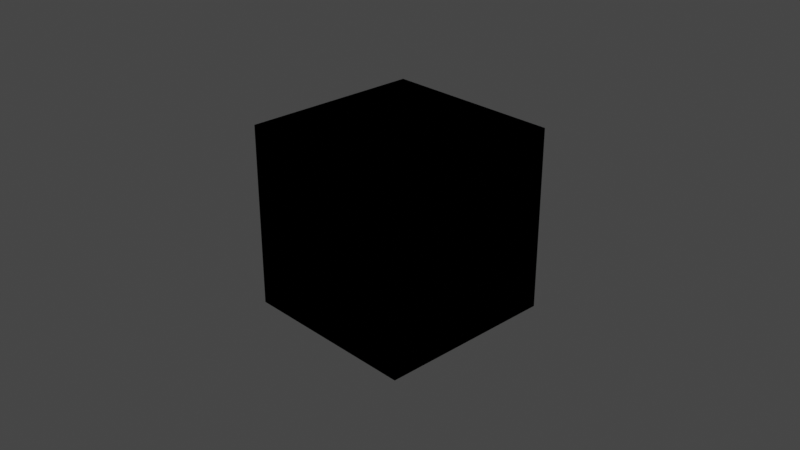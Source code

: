 # Source: kollatz_color-1.blend  (saved by Blender 2.83.19; exported with 4.5.12 LTS)
import bpy
from mathutils import Matrix  # noqa: F401  (used for matrix-valued properties, if any)

bpy.ops.wm.read_factory_settings(use_empty=True)
scene = bpy.context.scene
scene.name = 'Scene'

# ---- collections
col_collection = bpy.data.collections.new('Collection'); scene.collection.children.link(col_collection)

# ---- materials (node trees are filled in below, after node groups)
mat_material = bpy.data.materials.new('Material')
mat_material.alpha_threshold = 0.0
mat_material.line_color = (0.0, 0.0, 0.0, 1.0)

# ---- material node trees
mat_material.use_nodes = True; mat_material.node_tree.nodes.clear()
_N = mat_material.node_tree.nodes; _L = mat_material.node_tree.links
n0 = _N.new('NodeUndefined'); n0.name = 'OSL Projection'; n0.location = (-266, 179)
n1 = _N.new('NodeUndefined'); n1.name = 'Saw Wave Tex'; n1.location = (-62, 251)
n1.inputs[0].default_value = 0.0
n2 = _N.new('NodeUndefined'); n2.name = 'Gradient Tex'; n2.location = (157, 260)
n2.inputs[33].default_value = 255
n3 = _N.new('NodeUndefined'); n3.name = 'Universal Material'; n3.location = (372, 283)
n3.inputs[0].default_value = (0.0, 0.0, 0.0, 1.0)
n3.inputs[2].default_value = 0.0
n3.inputs[3].default_value = 1.0
n3.inputs[4].default_value = 0.0632
n3.inputs[5].default_value = 0.0
n3.inputs[6].default_value = 0.0
n3.inputs[7].default_value = 1.5
n3.inputs[9].default_value = (0.0, 0.0, 0.0)
n3.inputs[10].default_value = (0.0, 0.0, 0.0)
n3.inputs[11].default_value = (0.0, 0.0, 0.0)
n3.inputs[12].default_value = (0.0, 0.0, 0.0, 1.0)
n3.inputs[13].default_value = 0.063
n3.inputs[14].default_value = 1.5
n3.inputs[17].default_value = 0.0
n3.inputs[18].default_value = 1.45
n3.inputs[19].default_value = (0.0, 0.0, 0.0, 1.0)
n3.inputs[20].default_value = 0.2
n3.inputs[23].default_value = 0.0
n3.inputs[25].default_value = 1.0
n3.inputs[26].default_value = False
n3.inputs[27].default_value = False
n3.inputs[31].default_value = True
n3.inputs[32].default_value = 0.0
n3.inputs[34].default_value = False
n4 = _N.new('ShaderNodeOutputMaterial'); n4.name = 'Material Output'; n4.location = (608, 287)
n4.width = 217
n5 = _N.new('NodeUndefined'); n5.name = 'Vectron'; n5.location = (693, 132)
n5.inputs[0].default_value = (100.0, 100.0, 100.0)
n5.inputs[1].default_value = 250
n5.inputs[2].default_value = 22.5
n5.inputs[3].default_value = 0.0
n5.inputs[4].default_value = 0.0
n5.inputs[5].default_value = 0.0
n5.inputs[6].default_value = 0.0
n5.inputs[7].default_value = 0.0
n5.inputs[8].default_value = 0.0
n5.inputs[9].default_value = 0.0
n5.inputs[10].default_value = 0.0
n5.inputs[11].default_value = 1.0
n5.inputs[12].default_value = 1.0
n5.inputs[13].default_value = 1.0
n5.inputs[14].default_value = 1.0
n5.inputs[15].default_value = 100
n5.inputs[16].default_value = 0
n5.inputs[17].default_value = 0.1
_L.new(n3.outputs[0], n4.inputs[0])
_L.new(n2.outputs[0], n3.inputs[1])
_L.new(n1.outputs[0], n2.inputs[0])
_L.new(n0.outputs[0], n1.inputs[2])
n4.is_active_output = True

# ---- world
world_world = bpy.data.worlds.new('World'); scene.world = world_world
world_world.use_nodes = True; world_world.node_tree.nodes.clear()
_N = world_world.node_tree.nodes; _L = world_world.node_tree.links
n0 = _N.new('ShaderNodeOutputWorld'); n0.name = 'World Output'; n0.location = (300, 300)
n1 = _N.new('ShaderNodeBackground'); n1.name = 'Background'; n1.location = (10, 300)
n1.inputs[0].default_value = (0.05088, 0.05088, 0.05088, 1.0)
n2 = _N.new('NodeUndefined'); n2.name = 'Daylight Environment'; n2.location = (100, 300)
n2.inputs[1].default_value = 2.2
n2.inputs[2].default_value = 1.0
n2.inputs[3].default_value = 0.0
n2.inputs[4].default_value = (0.05, 0.3, 1.0, 1.0)
n2.inputs[5].default_value = (0.6, 0.12, 0.02, 1.0)
n2.inputs[6].default_value = 1.0
n2.inputs[7].default_value = (0.0, 0.0, 0.0, 1.0)
n2.inputs[8].default_value = 90.0
n2.inputs[9].default_value = 5.0
n2.inputs[11].default_value = True
n2.inputs[13].default_value = 1.0
n2.inputs[14].default_value = False
n2.inputs[15].default_value = False
n2.inputs[16].default_value = False
n3 = _N.new('NodeUndefined'); n3.name = 'Sun Direction'; n3.location = (-100, 500)
n3.inputs[0].default_value = 50.77
n3.inputs[1].default_value = 4.467
n3.inputs[2].default_value = 3
n3.inputs[3].default_value = 1
n3.inputs[4].default_value = 14.0
n3.inputs[5].default_value = 0
_L.new(n1.outputs[0], n0.inputs[0])
_L.new(n3.outputs[0], n2.inputs[0])
n0.is_active_output = True
world_world.color = (0.05088, 0.05088, 0.05088)
world_world.use_sun_shadow = False
world_world.sun_shadow_jitter_overblur = 0.0

# ---- cameras
cam_camera = bpy.data.cameras.new('Camera')
cam_camera.clip_end = 100.0
cam_camera.ortho_scale = 7.314

# ---- lights
light_light = bpy.data.lights.new('Light', 'POINT')
light_light.transmission_factor = 0.0
light_light.energy = 1000.0
light_light.shadow_soft_size = 0.1
light_light.shadow_maximum_resolution = 0.006
light_light.use_absolute_resolution = True

# ---- meshes
me_cube = bpy.data.meshes.new('Cube')
me_cube.from_pydata([(1.0, 1.0, 1.0), (1.0, 1.0, -1.0), (1.0, -1.0, 1.0), (1.0, -1.0, -1.0), (-1.0, 1.0, 1.0), (-1.0, 1.0, -1.0), (-1.0, -1.0, 1.0), (-1.0, -1.0, -1.0)], [], [(0, 4, 6, 2), (3, 2, 6, 7), (7, 6, 4, 5), (5, 1, 3, 7), (1, 0, 2, 3), (5, 4, 0, 1)])
_uv = me_cube.uv_layers.new(name='UVMap')
_uv.uv.foreach_set('vector', [0.625, 0.5, 0.875, 0.5, 0.875, 0.75, 0.625, 0.75, 0.375, 0.75, 0.625, 0.75, 0.625, 1.0, 0.375, 1.0, 0.375, 0.0, 0.625, 0.0, 0.625, 0.25, 0.375, 0.25, 0.125, 0.5, 0.375, 0.5, 0.375, 0.75, 0.125, 0.75, 0.375, 0.5, 0.625, 0.5, 0.625, 0.75, 0.375, 0.75, 0.375, 0.25, 0.625, 0.25, 0.625, 0.5, 0.375, 0.5])
me_cube.materials.append(mat_material)
me_cube.use_remesh_preserve_volume = False
me_cube.use_remesh_preserve_attributes = False
me_cube.use_mirror_vertex_groups = False
me_cube.update()

# ---- objects
ob_cube = bpy.data.objects.new('Cube', me_cube)
ob_light = bpy.data.objects.new('Light', light_light)
ob_camera = bpy.data.objects.new('Camera', cam_camera)

# ---- transforms, parenting, visibility, modifiers, constraints
ob_cube.location = (0.0, 0.0, 0.0)
ob_cube.lock_rotations_4d = False
ob_cube.empty_display_type = 'ARROWS'
ob_cube.lineart.crease_threshold = 0.0
ob_light.location = (4.076, 1.005, 5.904)
ob_light.rotation_euler = (0.6503, 0.05522, 1.866)
ob_light.lock_rotations_4d = False
ob_light.empty_display_type = 'ARROWS'
ob_light.color = (0.0, 0.0, 0.0, 0.0)
ob_light.lineart.crease_threshold = 0.0
ob_camera.location = (7.359, -6.926, 4.958)
ob_camera.rotation_euler = (1.109, 0.0, 0.8149)
ob_camera.lock_rotations_4d = False
ob_camera.empty_display_type = 'ARROWS'
ob_camera.color = (0.0, 0.0, 0.0, 0.0)
ob_camera.display_type = 'WIRE'
ob_camera.lineart.crease_threshold = 0.0

# ---- collection membership
col_collection.objects.link(ob_cube)
col_collection.objects.link(ob_light)
col_collection.objects.link(ob_camera)

# ---- scene / render settings (as saved in the file)
scene.camera = ob_camera
scene.frame_start = 1; scene.frame_end = 250; scene.frame_set(0)
scene.render.engine = 'BLENDER_EEVEE_NEXT'
scene.cycles.use_denoising = False
scene.cycles.samples = 128
scene.cycles.sampling_pattern = 'TABULATED_SOBOL'
scene.cycles.use_adaptive_sampling = False
scene.cycles.use_light_tree = False
scene.view_settings.view_transform = 'Filmic'
bpy.context.view_layer.update()
